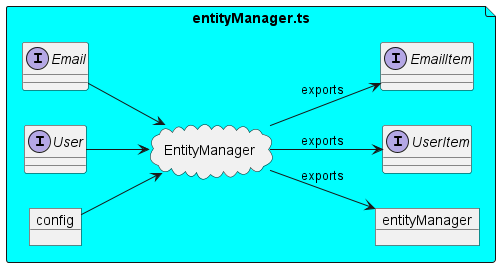

The diagram above was rendered by PlantUML. Its source (embedded in the PNG):
@startuml entityManager

allowmixing

left to right direction

file "entityManager.ts" as entityManagerTs #Cyan {
    interface Email
    interface User
    object config
    cloud EntityManager

    Email --> EntityManager
    User --> EntityManager
    config --> EntityManager

    interface EmailItem
    interface UserItem
    object entityManager

    EntityManager --> EmailItem: exports
    EntityManager --> UserItem: exports
    EntityManager --> entityManager: exports

    UserItem -[hidden] EmailItem
    entityManager -[hidden] UserItem
}

@enduml